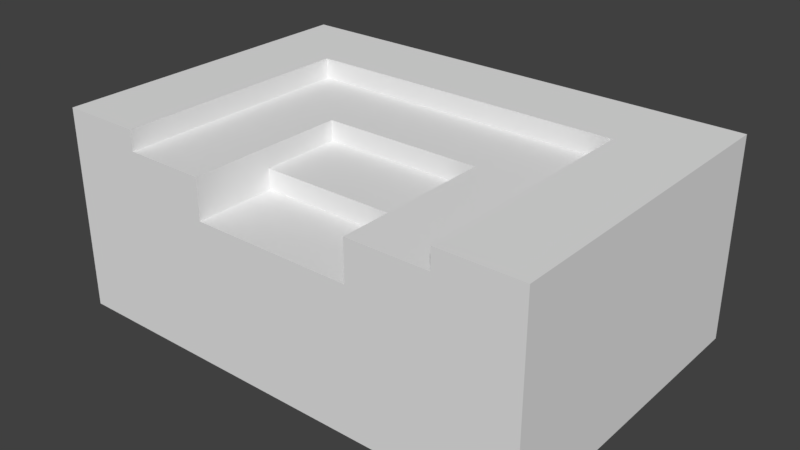 # Source: LibraryStairs_4x6x2.5.blend  (saved by Blender 2.79.0; exported with 4.5.12 LTS)
import bpy
from mathutils import Matrix  # noqa: F401  (used for matrix-valued properties, if any)

bpy.ops.wm.read_factory_settings(use_empty=True)
scene = bpy.context.scene
scene.name = 'Scene'

# ---- collections
col_collection_1 = bpy.data.collections.new('Collection 1'); scene.collection.children.link(col_collection_1)

# ---- materials (node trees are filled in below, after node groups)
mat_floorwood = bpy.data.materials.new('FloorWood')
mat_floorwood.alpha_threshold = 0.0
mat_floorwood.use_transparent_shadow = False
mat_floorwood.roughness = 0.5
mat_floorwood.specular_intensity = 0.0
mat_floorwood.line_color = (0.0, 0.0, 0.0, 1.0)
mat_redcarpet = bpy.data.materials.new('RedCarpet')
mat_redcarpet.alpha_threshold = 0.0
mat_redcarpet.use_transparent_shadow = False
mat_redcarpet.roughness = 0.5
mat_redcarpet.specular_intensity = 0.0

# ---- material node trees

# ---- world
world_world = bpy.data.worlds.new('World'); scene.world = world_world
world_world.color = (0.05088, 0.05088, 0.05088)
world_world.use_sun_shadow = False
world_world.sun_shadow_jitter_overblur = 0.0
world_world.cycles.sampling_method = 'MANUAL'

# ---- meshes
me_librarystairs_4x6x2_5 = bpy.data.meshes.new('LibraryStairs_4x6x2.5')
me_librarystairs_4x6x2_5.from_pydata([(1.0, 2.5, 4.0), (9.537e-07, 2.5, 4.0), (2.0, 2.5, 1.0), (1.0, 2.5, 1.55e-06), (4.0, 2.5, 1.0), (1.0, 2.5, 1.0), (1.907e-06, 2.5, 1.0), (2.146e-06, 2.5, 1.55e-06), (1.431e-06, 2.5, 2.0), (1.192e-06, 2.5, 3.0), (5.0, 2.5, 3.0), (5.0, 2.5, 2.0), (6.0, 2.5, 2.0), (5.0, 2.5, 4.0), (6.0, 2.5, 2.98e-06), (5.0, 2.5, 2.98e-06), (5.0, 2.5, 1.0), (6.0, 2.5, 1.0), (6.0, 2.5, 4.0), (6.0, 2.5, 3.0), (1.0, 2.25, 3.0), (2.0, 2.25, 3.0), (4.0, 2.25, 3.0), (1.0, 2.25, 4.0), (2.0, 2.25, 4.0), (1.0, 2.25, 2.0), (2.0, 2.25, 2.0), (5.0, 2.25, 3.0), (4.0, 2.25, 2.0), (5.0, 2.25, 2.0), (5.0, 2.25, 4.0), (4.0, 2.25, 4.0), (1.0, 2.25, 1.0), (2.0, 2.25, 1.0), (4.0, 3.769e-06, 4.0), (2.0, 3.769e-06, 4.0), (6.0, 1.5, 1.0), (6.0, 1.5, 1.907e-06), (1.311e-06, 3.372e-06, 4.0), (9.537e-07, 1.5, 4.0), (4.0, 2.25, 1.0), (5.0, 2.25, 1.0), (6.0, 3.133e-06, 4.0), (6.0, 4.087e-06, 3.0), (6.0, 1.5, 4.0), (6.0, 1.5, 3.0), (6.0, 5.041e-06, 2.0), (6.0, 1.5, 2.0), (1.788e-06, 5.279e-06, 2.0), (1.55e-06, 4.325e-06, 3.0), (6.0, 6.992e-06, 1.0), (6.0, 7.945e-06, 4.768e-07), (2.503e-06, 8.184e-06, -9.537e-07), (2.265e-06, 7.23e-06, 1.0), (1.0, 1.5, 4.768e-07), (2.0, 1.5, 9.537e-07), (1.0, 8.184e-06, -9.537e-07), (2.0, 8.581e-06, -4.768e-07), (5.0, 7.945e-06, 4.768e-07), (4.0, 8.581e-06, 0.0), (1.431e-06, 1.5, 2.0), (1.192e-06, 1.5, 3.0), (1.907e-06, 1.5, 1.0), (2.146e-06, 1.5, 4.768e-07), (4.0, 1.5, 1.431e-06), (5.0, 1.5, 1.907e-06), (4.0, 1.5, 4.0), (2.0, 1.5, 4.0), (2.0, 7.627e-06, 1.0), (1.0, 7.23e-06, 1.0), (4.0, 4.723e-06, 3.0), (2.0, 4.723e-06, 3.0), (1.0, 1.5, 1.0), (2.0, 1.5, 1.0), (4.0, 1.5, 1.0), (5.0, 1.5, 1.0), (5.0, 6.992e-06, 1.0), (4.0, 7.627e-06, 1.0), (5.0, 5.041e-06, 2.0), (5.0, 1.5, 2.0), (4.0, 1.5, 3.0), (2.0, 1.5, 3.0), (4.0, 1.75, 4.0), (2.0, 1.75, 4.0), (4.0, 1.75, 3.0), (2.0, 1.75, 3.0), (5.0, 1.5, 3.0), (5.0, 4.087e-06, 3.0), (4.0, 5.676e-06, 2.0), (2.0, 5.676e-06, 2.0), (5.0, 1.5, 4.0), (5.0, 3.133e-06, 4.0), (1.0, 1.5, 2.0), (1.0, 5.279e-06, 2.0), (1.0, 1.5, 3.0), (1.0, 1.5, 4.0), (1.0, 3.372e-06, 4.0), (1.0, 4.325e-06, 3.0), (4.0, 1.5, 2.0), (2.0, 1.5, 2.0), (4.0, 1.75, 2.0), (2.0, 1.75, 2.0), (4.0, 2.0, 2.0), (4.0, 2.0, 3.0), (2.0, 2.0, 3.0), (2.0, 2.0, 2.0), (1.0, 2.5, 3.0), (1.0, 2.5, 2.0), (4.0, 2.5, 2.503e-06), (2.0, 2.5, 2.027e-06)], [], [(65, 64, 108, 15), (90, 44, 18, 13), (73, 74, 4, 2), (44, 45, 19, 18), (47, 36, 17, 12), (75, 79, 11, 16), (94, 92, 107, 106), (37, 65, 15, 14), (61, 39, 1, 9), (95, 94, 106, 0), (2, 4, 108, 109), (4, 16, 15, 108), (106, 107, 8, 9), (0, 106, 9, 1), (11, 10, 19, 12), (5, 2, 109, 3), (107, 5, 6, 8), (5, 3, 7, 6), (16, 11, 12, 17), (10, 13, 18, 19), (15, 16, 17, 14), (80, 66, 31, 22), (90, 86, 27, 30), (77, 68, 57, 59), (74, 73, 33, 40), (79, 75, 41, 29), (92, 94, 20, 25), (94, 95, 23, 20), (98, 80, 22, 28), (67, 81, 21, 24), (72, 92, 25, 32), (25, 26, 33, 32), (38, 39, 61, 49), (59, 64, 65, 58), (26, 28, 40, 33), (28, 22, 27, 29), (28, 29, 41, 40), (24, 21, 20, 23), (22, 31, 30, 27), (21, 26, 25, 20), (35, 34, 66, 67), (62, 60, 8, 6), (91, 87, 43, 42), (63, 62, 6, 7), (39, 95, 0, 1), (58, 65, 37, 51), (90, 91, 42, 44), (42, 43, 45, 44), (43, 46, 47, 45), (36, 50, 51, 37), (47, 46, 50, 36), (56, 69, 53, 52), (96, 95, 39, 38), (92, 72, 5, 107), (93, 97, 49, 48), (74, 75, 16, 4), (97, 96, 38, 49), (48, 60, 62, 53), (68, 69, 56, 57), (66, 34, 91, 90), (103, 102, 105, 104), (57, 55, 64, 59), (36, 37, 14, 17), (79, 86, 10, 11), (88, 89, 68, 77), (55, 57, 56, 54), (76, 77, 59, 58), (89, 71, 97, 93), (75, 74, 40, 41), (72, 73, 2, 5), (100, 101, 105, 102), (54, 63, 7, 3), (35, 67, 95, 96), (99, 98, 28, 26), (61, 60, 48, 49), (87, 78, 46, 43), (64, 55, 109, 108), (69, 93, 48, 53), (67, 66, 82, 83), (34, 35, 71, 70), (53, 62, 63, 52), (83, 82, 84, 85), (84, 80, 98, 100), (66, 80, 84, 82), (81, 67, 83, 85), (70, 88, 78, 87), (89, 93, 69, 68), (34, 70, 87, 91), (76, 58, 51, 50), (54, 56, 52, 63), (86, 79, 29, 27), (98, 99, 101, 100), (73, 72, 32, 33), (70, 71, 89, 88), (78, 76, 50, 46), (71, 35, 96, 97), (81, 99, 26, 21), (95, 67, 24, 23), (66, 90, 30, 31), (81, 85, 101, 99), (60, 61, 9, 8), (78, 88, 77, 76), (85, 84, 103, 104), (101, 85, 104, 105), (84, 100, 102, 103), (86, 90, 13, 10), (45, 47, 12, 19), (55, 54, 3, 109)])
me_librarystairs_4x6x2_5.polygons.foreach_set('material_index', [1, 1, 1, 1, 1, 1, 1, 1, 1, 1, 1, 1, 1, 1, 1, 1, 1, 1, 1, 1, 1, 1, 0, 0, 0, 0, 0, 0, 1, 1, 0, 1, 0, 0, 1, 1, 1, 1, 1, 1, 0, 1, 0, 1, 1, 0, 0, 0, 0, 0, 0, 0, 0, 1, 0, 1, 0, 0, 0, 0, 0, 0, 1, 1, 0, 0, 0, 0, 0, 1, 0, 1, 0, 1, 0, 0, 1, 0, 0, 0, 0, 0, 0, 0, 0, 0, 0, 0, 0, 0, 0, 0, 0, 0, 0, 0, 1, 1, 1, 0, 1, 0, 0, 0, 0, 1, 1, 1])
_uv = me_librarystairs_4x6x2_5.uv_layers.new(name='UVMap')
_uv.uv.foreach_set('vector', [0.5, 0.5, 0.5, 0.9999, 7.082e-05, 0.9999, 7.094e-05, 0.5, 0.0001066, 0.0001066, 0.5713, 0.0001066, 0.5713, 0.5713, 0.0001067, 0.5713, 7.07e-05, 7.082e-05, 0.9999, 7.07e-05, 0.9999, 0.5, 7.076e-05, 0.5, 7.07e-05, 0.9999, 7.07e-05, 0.5, 0.5, 0.5, 0.5, 0.9999, 7.07e-05, 0.9999, 7.094e-05, 0.5, 0.5, 0.5, 0.5, 0.9999, 0.5, 0.5, 7.07e-05, 0.5, 7.098e-05, 7.089e-05, 0.5, 7.07e-05, 7.07e-05, 0.5, 7.07e-05, 7.07e-05, 0.5, 7.076e-05, 0.5, 0.5, 0.5, 7.07e-05, 0.5, 0.5, 7.094e-05, 0.5, 7.07e-05, 7.112e-05, 0.5, 7.06e-05, 0.9999, 7.065e-05, 0.9999, 0.4978, 0.5, 0.4978, 7.07e-05, 0.9999, 7.07e-05, 0.5, 0.5, 0.5, 0.5, 0.9999, 7.076e-05, 0.9999, 7.07e-05, 7.07e-05, 0.5, 7.07e-05, 0.5, 0.9999, 7.088e-05, 0.9999, 7.076e-05, 0.5, 0.5, 0.5, 0.5, 0.9999, 0.4999, 0.9999, 0.0001413, 0.9999, 0.0001416, 0.5001, 0.4999, 0.5001, 0.9996, 0.9999, 0.4999, 0.9999, 0.4999, 0.5001, 0.9996, 0.5001, 0.9999, 9.436e-05, 0.9999, 0.3333, 0.6667, 0.3333, 0.6667, 9.425e-05, 7.082e-05, 0.5, 7.07e-05, 7.07e-05, 0.5, 7.076e-05, 0.5, 0.5, 0.0001, 0.0001002, 0.4999, 9.996e-05, 0.4999, 0.4999, 9.996e-05, 0.4999, 7.082e-05, 0.5, 0.5, 0.5, 0.5, 0.9999, 7.07e-05, 0.9999, 0.9999, 0.4999, 0.5001, 0.4999, 0.5001, 0.0001002, 0.9999, 9.996e-05, 0.9999, 0.3333, 0.9999, 0.6665, 0.6667, 0.6665, 0.6667, 0.3333, 0.5, 0.5, 7.076e-05, 0.5, 7.07e-05, 7.082e-05, 0.5, 7.07e-05, 0.375, 0.5, 0.375, 0.9999, 6.123e-05, 0.9999, 6.123e-05, 0.5, 9.984e-05, 0.7466, 0.5, 0.7466, 0.5, 0.7466, 9.984e-05, 0.7466, 1.007, -0.4964, -0.002474, -0.4964, -0.002474, -0.4964, 1.007, -0.4964, 0.9999, 0.2489, 9.982e-05, 0.2489, 9.982e-05, 0.2489, 0.9999, 0.2489, 0.9999, 0.7466, 0.9999, 0.7466, 0.9999, 0.7466, 0.9999, 0.7466, 9.99e-05, 0.7466, 0.5, 0.7466, 0.5, 0.7466, 9.99e-05, 0.7466, 0.5, 0.7466, 0.9999, 0.7466, 0.9999, 0.7466, 0.5, 0.7466, 0.375, 6.123e-05, 0.375, 0.5, 6.123e-05, 0.5, 6.126e-05, 6.141e-05, 6.123e-05, 0.9999, 6.129e-05, 0.5, 0.375, 0.5, 0.375, 0.9999, 9.99e-05, 0.7466, 9.99e-05, 0.7466, 9.99e-05, 0.7466, 9.99e-05, 0.7466, 0.5001, 0.4999, 0.5001, 9.996e-05, 0.9999, 9.996e-05, 0.9999, 0.4999, 0.9999, 8.639e-05, 0.9999, 0.7466, 0.5, 0.7466, 0.5, 8.639e-05, 8.678e-05, 8.683e-05, 0.7533, 8.678e-05, 0.7533, 0.5, 8.678e-05, 0.5, 7.078e-05, 0.9999, 7.07e-05, 7.082e-05, 0.5, 7.07e-05, 0.5, 0.9999, 9.425e-05, 9.425e-05, 0.3333, 9.44e-05, 0.3333, 0.3333, 9.429e-05, 0.3333, 9.996e-05, 0.4999, 0.0001001, 9.996e-05, 0.4999, 0.0001001, 0.4999, 0.4999, 0.9996, 0.4999, 0.4999, 0.4999, 0.4999, 0.0001413, 0.9996, 0.0001414, 0.3333, 9.44e-05, 0.6665, 9.44e-05, 0.6665, 0.3333, 0.3333, 0.3333, 0.4999, 0.4999, 0.0001415, 0.4999, 0.0001413, 0.0001413, 0.4999, 0.0001413, 9.332e-05, 9.332e-05, 0.9999, 9.332e-05, 0.9999, 0.7466, 9.338e-05, 0.7466, 0.5, 7.075e-05, 0.9999, 7.054e-05, 0.9999, 0.4978, 0.5, 0.4978, 1.007, -0.4964, 1.007, -0.4964, 1.007, -0.4964, 1.007, -0.4964, 7.054e-05, 7.054e-05, 0.5, 7.075e-05, 0.5, 0.4978, 7.054e-05, 0.4978, 0.0001066, 0.5713, 0.0001067, 0.0001066, 0.5713, 0.0001066, 0.5713, 0.5713, 8.678e-05, 0.5, 0.7533, 0.5, 0.7533, 0.9999, 8.699e-05, 0.9999, 0.5, 0.7466, 0.5, 8.639e-05, 0.9999, 8.642e-05, 0.9999, 0.7466, 8.678e-05, 0.9999, 8.684e-05, 0.5, 0.7533, 0.5, 0.7533, 0.9999, 8.684e-05, 0.5, 8.684e-05, 8.684e-05, 0.7533, 8.678e-05, 0.7533, 0.5, 0.7533, 0.5, 8.708e-05, 0.5, 8.678e-05, 8.72e-05, 0.7533, 8.678e-05, 0.7533, 0.9999, 8.683e-05, 0.9999, 8.708e-05, 0.5, 0.7533, 0.5, -0.002474, -0.4964, -0.002474, -0.4964, -0.002474, -0.4964, -0.002474, -0.4964, 0.5, 8.639e-05, 0.5, 0.7466, 8.639e-05, 0.7466, 8.65e-05, 8.651e-05, 7.07e-05, 7.07e-05, 0.5, 7.089e-05, 0.5, 0.5, 7.098e-05, 0.5, -0.002474, -0.4964, -0.002474, -0.4964, -0.002474, -0.4964, -0.002474, -0.4964, 0.9999, 0.5, 0.5, 0.5, 0.5, 7.07e-05, 0.9999, 7.089e-05, -0.002474, -0.4964, -0.002474, -0.4964, -0.002474, -0.4964, -0.002474, -0.4964, 0.9999, 8.639e-05, 0.9999, 0.7466, 0.5, 0.7466, 0.5, 8.681e-05, -0.002474, -0.4964, -0.002474, -0.4964, -0.002474, -0.4964, -0.002474, -0.4964, 8.66e-05, 0.7466, 8.639e-05, 8.672e-05, 0.5, 8.639e-05, 0.5, 0.7466, 0.5001, 0.000141, 0.9999, 0.000141, 0.9999, 0.9951, 0.5001, 0.9951, 8.65e-05, 0.7466, 8.639e-05, 8.639e-05, 0.9999, 8.639e-05, 0.9999, 0.7466, 7.094e-05, 0.5, 7.07e-05, 7.094e-05, 0.5, 7.07e-05, 0.5, 0.5, 7.07e-05, 7.082e-05, 0.5, 7.076e-05, 0.5, 0.5, 7.088e-05, 0.5, 1.007, -0.4964, -0.002474, -0.4964, -0.002474, -0.4964, 1.007, -0.4964, 8.683e-05, 8.678e-05, 0.7533, 8.678e-05, 0.7533, 0.5, 8.694e-05, 0.5, 1.007, -0.4964, 1.007, -0.4964, 1.007, -0.4964, 1.007, -0.4964, -0.002474, -0.4964, -0.002474, -0.4964, -0.002474, -0.4964, -0.002474, -0.4964, 0.9999, 0.7466, 0.9999, 0.7466, 0.9999, 0.7466, 0.9999, 0.7466, 0.5, 7.089e-05, 0.9999, 7.07e-05, 0.9999, 0.5, 0.5, 0.5, 0.9999, 0.1245, 9.982e-05, 0.1245, 9.976e-05, 0.0001005, 0.9999, 9.976e-05, 0.5, 0.5, 7.07e-05, 0.5, 7.07e-05, 7.082e-05, 0.5, 7.076e-05, 0.9999, 8.639e-05, 0.9999, 0.7466, 0.5, 0.7466, 0.5, 8.639e-05, 6.123e-05, 6.129e-05, 0.9999, 6.123e-05, 0.9999, 0.375, 6.125e-05, 0.375, 0.5, 0.7466, 8.657e-05, 0.7466, 8.639e-05, 8.648e-05, 0.5, 8.639e-05, 1.007, -0.4964, 1.007, -0.4964, 1.007, -0.4964, 1.007, -0.4964, 7.088e-05, 0.9999, 7.07e-05, 7.076e-05, 0.5, 7.07e-05, 0.5, 0.9999, -0.002474, -0.4964, -0.002474, -0.4964, -0.002474, -0.4964, -0.002474, -0.4964, 9.338e-05, 0.7466, 0.9999, 0.7466, 0.9999, 0.871, 9.332e-05, 0.871, 1.007, -0.4964, -0.002474, -0.4964, -0.002474, -0.4964, 1.007, -0.4964, 0.5, 8.681e-05, 0.5, 0.7466, 8.639e-05, 0.7466, 8.639e-05, 8.692e-05, 0.0001413, 0.9951, 0.000141, 0.0001411, 0.4999, 0.000141, 0.4999, 0.9951, 0.5, 0.871, 0.5, 0.7466, 0.9999, 0.7466, 0.9999, 0.871, 9.984e-05, 0.7466, 0.5, 0.7466, 0.5, 0.871, 9.99e-05, 0.871, 0.5, 0.7466, 0.9999, 0.7466, 0.9999, 0.871, 0.5, 0.871, 1.007, -0.4964, 1.007, -0.4964, 1.007, -0.4964, 1.007, -0.4964, -0.002474, -0.4964, -0.002474, -0.4964, -0.002474, -0.4964, -0.002474, -0.4964, 1.007, -0.4964, 1.007, -0.4964, 1.007, -0.4964, 1.007, -0.4964, 1.007, -0.4964, 1.007, -0.4964, 1.007, -0.4964, 1.007, -0.4964, 8.694e-05, 0.5, 0.7533, 0.5, 0.7533, 0.9999, 8.678e-05, 0.9999, 0.5, 0.7466, 0.9999, 0.7466, 0.9999, 0.7466, 0.5, 0.7466, 0.9999, 0.2489, 9.982e-05, 0.2489, 9.982e-05, 0.1245, 0.9999, 0.1245, 9.99e-05, 0.7466, 9.99e-05, 0.7466, 9.99e-05, 0.7466, 9.99e-05, 0.7466, 1.007, -0.4964, -0.002474, -0.4964, -0.002474, -0.4964, 1.007, -0.4964, 1.007, -0.4964, 1.007, -0.4964, 1.007, -0.4964, 1.007, -0.4964, -0.002474, -0.4964, -0.002474, -0.4964, -0.002474, -0.4964, -0.002474, -0.4964, 6.129e-05, 0.5, 6.129e-05, 6.123e-05, 0.375, 6.138e-05, 0.375, 0.5, 0.0001066, 0.5715, 0.5713, 0.5715, 0.5713, 0.9999, 0.0001069, 0.9999, 0.0001066, 0.5715, 0.5713, 0.5715, 0.5713, 0.9999, 0.0001066, 0.9999, 0.5, 0.7466, 0.5, 0.871, 9.99e-05, 0.871, 9.99e-05, 0.7466, 7.054e-05, 7.054e-05, 0.5, 7.06e-05, 0.5, 0.4978, 7.075e-05, 0.4978, 1.007, -0.4964, 1.007, -0.4964, 1.007, -0.4964, 1.007, -0.4964, 0.558, 0.9911, 0.558, -0.004378, 0.683, -0.004378, 0.683, 0.9911, 9.99e-05, 0.871, 0.5, 0.871, 0.5, 0.9955, 9.99e-05, 0.9955, 0.5, 0.871, 0.9999, 0.871, 0.9999, 0.9955, 0.5, 0.9955, 0.5, 7.076e-05, 0.9999, 7.07e-05, 0.9999, 0.5, 0.5, 0.5, 7.07e-05, 0.5, 7.07e-05, 7.07e-05, 0.5, 7.081e-05, 0.5, 0.5, 0.9999, 0.5, 0.5, 0.5, 0.5, 7.076e-05, 0.9999, 7.07e-05])
me_librarystairs_4x6x2_5.materials.append(mat_floorwood)
me_librarystairs_4x6x2_5.materials.append(mat_redcarpet)
me_librarystairs_4x6x2_5.use_remesh_preserve_volume = False
me_librarystairs_4x6x2_5.use_remesh_preserve_attributes = False
me_librarystairs_4x6x2_5.use_mirror_vertex_groups = False
me_librarystairs_4x6x2_5.update()

# ---- objects
ob_librarystairs_4x6x2_5 = bpy.data.objects.new('LibraryStairs_4x6x2.5', me_librarystairs_4x6x2_5)

# ---- transforms, parenting, visibility, modifiers, constraints
ob_librarystairs_4x6x2_5.location = (0.0, 0.0, 0.0)
ob_librarystairs_4x6x2_5.rotation_euler = (1.571, -0.0, 0.0)
ob_librarystairs_4x6x2_5.lock_rotations_4d = False
ob_librarystairs_4x6x2_5.empty_display_type = 'ARROWS'
ob_librarystairs_4x6x2_5.lineart.crease_threshold = 0.0

# ---- collection membership
col_collection_1.objects.link(ob_librarystairs_4x6x2_5)

# ---- scene / render settings (as saved in the file)
scene.frame_start = 1; scene.frame_end = 250; scene.frame_set(79)
scene.render.engine = 'BLENDER_EEVEE_NEXT'
scene.render.resolution_percentage = 50
scene.render.dither_intensity = 0.0
scene.cycles.use_denoising = False
scene.cycles.samples = 128
scene.cycles.sampling_pattern = 'TABULATED_SOBOL'
scene.cycles.use_adaptive_sampling = False
scene.cycles.use_light_tree = False
scene.cycles.blur_glossy = 0.0
scene.cycles.sample_clamp_indirect = 0.0
scene.view_settings.view_transform = 'Standard'
bpy.context.view_layer.update()

# ---- added for rendering (the .blend has no active camera and no usable light): camera, sun
cam_auto = bpy.data.cameras.new('AutoCamera')
cam_auto.lens = 50.0
cam_auto.sensor_width = 36.0
cam_auto.clip_end = 1000.0
ob_auto_camera = bpy.data.objects.new('AutoCamera', cam_auto)
scene.collection.objects.link(ob_auto_camera)
ob_auto_camera.location = (10.0615, -10.4738, 6.89919)
ob_auto_camera.rotation_euler = (1.09748, -7.21219e-08, 0.694738)
scene.camera = ob_auto_camera
light_auto_sun = bpy.data.lights.new('AutoSun', 'SUN')
light_auto_sun.energy = 3.0
light_auto_sun.angle = 0.0523599
ob_auto_sun = bpy.data.objects.new('AutoSun', light_auto_sun)
scene.collection.objects.link(ob_auto_sun)
ob_auto_sun.rotation_euler = (0.872665, 0.174533, 0.523599)
bpy.context.view_layer.update()
